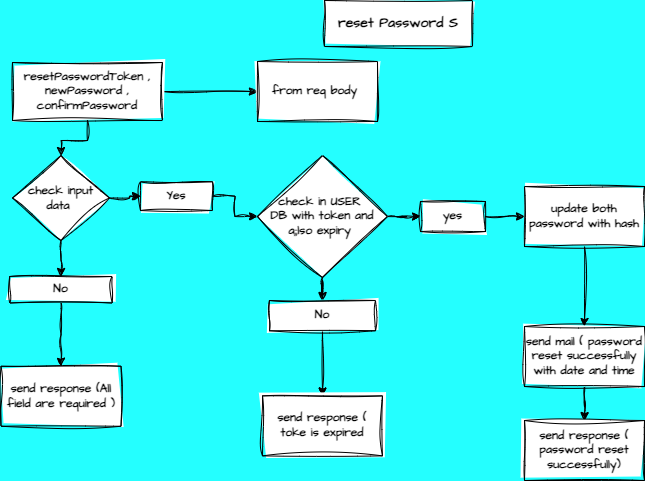

The diagram above was exported from draw.io. Its source (the exported page's mxGraphModel, read from the mxfile embedded in the PNG):
<mxGraphModel dx="1036" dy="606" grid="0" gridSize="10" guides="1" tooltips="1" connect="1" arrows="1" fold="1" page="1" pageScale="1" pageWidth="850" pageHeight="1100" background="#24FFFF" math="0" shadow="0">
  <root>
    <mxCell id="0" />
    <mxCell id="1" parent="0" />
    <mxCell id="wdF-tNgT9VVpy9MLlzpy-1" value="&lt;b&gt;&lt;font style=&quot;font-size: 14px;&quot;&gt;reset Password S&lt;/font&gt;&lt;/b&gt;" style="rounded=0;whiteSpace=wrap;html=1;sketch=1;hachureGap=4;jiggle=2;curveFitting=1;fontFamily=Architects Daughter;fontSource=https%3A%2F%2Ffonts.googleapis.com%2Fcss%3Ffamily%3DArchitects%2BDaughter;" vertex="1" parent="1">
      <mxGeometry x="329" y="15" width="148" height="46" as="geometry" />
    </mxCell>
    <mxCell id="wdF-tNgT9VVpy9MLlzpy-4" value="" style="edgeStyle=orthogonalEdgeStyle;rounded=0;sketch=1;hachureGap=4;jiggle=2;curveFitting=1;orthogonalLoop=1;jettySize=auto;html=1;fontFamily=Architects Daughter;fontSource=https%3A%2F%2Ffonts.googleapis.com%2Fcss%3Ffamily%3DArchitects%2BDaughter;" edge="1" parent="1" source="wdF-tNgT9VVpy9MLlzpy-2" target="wdF-tNgT9VVpy9MLlzpy-3">
      <mxGeometry relative="1" as="geometry" />
    </mxCell>
    <mxCell id="wdF-tNgT9VVpy9MLlzpy-6" value="" style="edgeStyle=orthogonalEdgeStyle;rounded=0;sketch=1;hachureGap=4;jiggle=2;curveFitting=1;orthogonalLoop=1;jettySize=auto;html=1;fontFamily=Architects Daughter;fontSource=https%3A%2F%2Ffonts.googleapis.com%2Fcss%3Ffamily%3DArchitects%2BDaughter;" edge="1" parent="1" source="wdF-tNgT9VVpy9MLlzpy-2" target="wdF-tNgT9VVpy9MLlzpy-5">
      <mxGeometry relative="1" as="geometry" />
    </mxCell>
    <mxCell id="wdF-tNgT9VVpy9MLlzpy-2" value="&lt;b&gt;resetPasswordToken , newPassword , confirmPassword&lt;/b&gt;" style="rounded=0;whiteSpace=wrap;html=1;sketch=1;hachureGap=4;jiggle=2;curveFitting=1;fontFamily=Architects Daughter;fontSource=https%3A%2F%2Ffonts.googleapis.com%2Fcss%3Ffamily%3DArchitects%2BDaughter;" vertex="1" parent="1">
      <mxGeometry x="17" y="77" width="150" height="58" as="geometry" />
    </mxCell>
    <mxCell id="wdF-tNgT9VVpy9MLlzpy-3" value="&lt;b&gt;from req body&amp;nbsp;&lt;/b&gt;" style="whiteSpace=wrap;html=1;fontFamily=Architects Daughter;rounded=0;sketch=1;hachureGap=4;jiggle=2;curveFitting=1;fontSource=https%3A%2F%2Ffonts.googleapis.com%2Fcss%3Ffamily%3DArchitects%2BDaughter;" vertex="1" parent="1">
      <mxGeometry x="262" y="76" width="120" height="60" as="geometry" />
    </mxCell>
    <mxCell id="wdF-tNgT9VVpy9MLlzpy-8" value="" style="edgeStyle=orthogonalEdgeStyle;rounded=0;sketch=1;hachureGap=4;jiggle=2;curveFitting=1;orthogonalLoop=1;jettySize=auto;html=1;fontFamily=Architects Daughter;fontSource=https%3A%2F%2Ffonts.googleapis.com%2Fcss%3Ffamily%3DArchitects%2BDaughter;" edge="1" parent="1" source="wdF-tNgT9VVpy9MLlzpy-5" target="wdF-tNgT9VVpy9MLlzpy-7">
      <mxGeometry relative="1" as="geometry" />
    </mxCell>
    <mxCell id="wdF-tNgT9VVpy9MLlzpy-12" value="" style="edgeStyle=orthogonalEdgeStyle;rounded=0;sketch=1;hachureGap=4;jiggle=2;curveFitting=1;orthogonalLoop=1;jettySize=auto;html=1;fontFamily=Architects Daughter;fontSource=https%3A%2F%2Ffonts.googleapis.com%2Fcss%3Ffamily%3DArchitects%2BDaughter;" edge="1" parent="1" source="wdF-tNgT9VVpy9MLlzpy-5" target="wdF-tNgT9VVpy9MLlzpy-11">
      <mxGeometry relative="1" as="geometry" />
    </mxCell>
    <mxCell id="wdF-tNgT9VVpy9MLlzpy-5" value="&lt;b&gt;check input data&amp;nbsp;&lt;/b&gt;" style="rhombus;whiteSpace=wrap;html=1;fontFamily=Architects Daughter;rounded=0;sketch=1;hachureGap=4;jiggle=2;curveFitting=1;fontSource=https%3A%2F%2Ffonts.googleapis.com%2Fcss%3Ffamily%3DArchitects%2BDaughter;" vertex="1" parent="1">
      <mxGeometry x="17" y="170" width="97" height="85" as="geometry" />
    </mxCell>
    <mxCell id="wdF-tNgT9VVpy9MLlzpy-10" value="" style="edgeStyle=orthogonalEdgeStyle;rounded=0;sketch=1;hachureGap=4;jiggle=2;curveFitting=1;orthogonalLoop=1;jettySize=auto;html=1;fontFamily=Architects Daughter;fontSource=https%3A%2F%2Ffonts.googleapis.com%2Fcss%3Ffamily%3DArchitects%2BDaughter;" edge="1" parent="1" source="wdF-tNgT9VVpy9MLlzpy-7" target="wdF-tNgT9VVpy9MLlzpy-9">
      <mxGeometry relative="1" as="geometry" />
    </mxCell>
    <mxCell id="wdF-tNgT9VVpy9MLlzpy-7" value="&lt;b&gt;No&lt;/b&gt;" style="whiteSpace=wrap;html=1;fontFamily=Architects Daughter;rounded=0;sketch=1;hachureGap=4;jiggle=2;curveFitting=1;fontSource=https%3A%2F%2Ffonts.googleapis.com%2Fcss%3Ffamily%3DArchitects%2BDaughter;" vertex="1" parent="1">
      <mxGeometry x="14.25" y="291" width="102.5" height="26.5" as="geometry" />
    </mxCell>
    <mxCell id="wdF-tNgT9VVpy9MLlzpy-9" value="&lt;b&gt;send response (All field are required )&lt;/b&gt;" style="whiteSpace=wrap;html=1;fontFamily=Architects Daughter;rounded=0;sketch=1;hachureGap=4;jiggle=2;curveFitting=1;fontSource=https%3A%2F%2Ffonts.googleapis.com%2Fcss%3Ffamily%3DArchitects%2BDaughter;" vertex="1" parent="1">
      <mxGeometry x="5.5" y="380.75" width="120" height="60" as="geometry" />
    </mxCell>
    <mxCell id="wdF-tNgT9VVpy9MLlzpy-14" value="" style="edgeStyle=orthogonalEdgeStyle;rounded=0;sketch=1;hachureGap=4;jiggle=2;curveFitting=1;orthogonalLoop=1;jettySize=auto;html=1;fontFamily=Architects Daughter;fontSource=https%3A%2F%2Ffonts.googleapis.com%2Fcss%3Ffamily%3DArchitects%2BDaughter;" edge="1" parent="1" source="wdF-tNgT9VVpy9MLlzpy-11" target="wdF-tNgT9VVpy9MLlzpy-13">
      <mxGeometry relative="1" as="geometry" />
    </mxCell>
    <mxCell id="wdF-tNgT9VVpy9MLlzpy-11" value="&lt;b&gt;Yes&lt;/b&gt;" style="whiteSpace=wrap;html=1;fontFamily=Architects Daughter;rounded=0;sketch=1;hachureGap=4;jiggle=2;curveFitting=1;fontSource=https%3A%2F%2Ffonts.googleapis.com%2Fcss%3Ffamily%3DArchitects%2BDaughter;" vertex="1" parent="1">
      <mxGeometry x="145" y="196.25" width="72" height="28.75" as="geometry" />
    </mxCell>
    <mxCell id="wdF-tNgT9VVpy9MLlzpy-16" value="" style="edgeStyle=orthogonalEdgeStyle;rounded=0;sketch=1;hachureGap=4;jiggle=2;curveFitting=1;orthogonalLoop=1;jettySize=auto;html=1;fontFamily=Architects Daughter;fontSource=https%3A%2F%2Ffonts.googleapis.com%2Fcss%3Ffamily%3DArchitects%2BDaughter;" edge="1" parent="1" source="wdF-tNgT9VVpy9MLlzpy-13" target="wdF-tNgT9VVpy9MLlzpy-15">
      <mxGeometry relative="1" as="geometry" />
    </mxCell>
    <mxCell id="wdF-tNgT9VVpy9MLlzpy-20" value="" style="edgeStyle=orthogonalEdgeStyle;rounded=0;sketch=1;hachureGap=4;jiggle=2;curveFitting=1;orthogonalLoop=1;jettySize=auto;html=1;fontFamily=Architects Daughter;fontSource=https%3A%2F%2Ffonts.googleapis.com%2Fcss%3Ffamily%3DArchitects%2BDaughter;" edge="1" parent="1" source="wdF-tNgT9VVpy9MLlzpy-13" target="wdF-tNgT9VVpy9MLlzpy-19">
      <mxGeometry relative="1" as="geometry" />
    </mxCell>
    <mxCell id="wdF-tNgT9VVpy9MLlzpy-13" value="&lt;b&gt;check in USER&amp;nbsp;&lt;/b&gt;&lt;div&gt;&lt;b&gt;DB with token and a;;lso expiry&amp;nbsp;&lt;/b&gt;&lt;/div&gt;" style="rhombus;whiteSpace=wrap;html=1;fontFamily=Architects Daughter;rounded=0;sketch=1;hachureGap=4;jiggle=2;curveFitting=1;fontSource=https%3A%2F%2Ffonts.googleapis.com%2Fcss%3Ffamily%3DArchitects%2BDaughter;" vertex="1" parent="1">
      <mxGeometry x="262" y="170.01" width="130" height="121.99" as="geometry" />
    </mxCell>
    <mxCell id="wdF-tNgT9VVpy9MLlzpy-18" value="" style="edgeStyle=orthogonalEdgeStyle;rounded=0;sketch=1;hachureGap=4;jiggle=2;curveFitting=1;orthogonalLoop=1;jettySize=auto;html=1;fontFamily=Architects Daughter;fontSource=https%3A%2F%2Ffonts.googleapis.com%2Fcss%3Ffamily%3DArchitects%2BDaughter;" edge="1" parent="1" source="wdF-tNgT9VVpy9MLlzpy-15" target="wdF-tNgT9VVpy9MLlzpy-17">
      <mxGeometry relative="1" as="geometry" />
    </mxCell>
    <mxCell id="wdF-tNgT9VVpy9MLlzpy-15" value="&lt;b&gt;No&lt;/b&gt;" style="whiteSpace=wrap;html=1;fontFamily=Architects Daughter;rounded=0;sketch=1;hachureGap=4;jiggle=2;curveFitting=1;fontSource=https%3A%2F%2Ffonts.googleapis.com%2Fcss%3Ffamily%3DArchitects%2BDaughter;" vertex="1" parent="1">
      <mxGeometry x="274" y="315" width="106" height="30.25" as="geometry" />
    </mxCell>
    <mxCell id="wdF-tNgT9VVpy9MLlzpy-17" value="&lt;b&gt;send response ( toke is expired&lt;/b&gt;" style="whiteSpace=wrap;html=1;fontFamily=Architects Daughter;rounded=0;sketch=1;hachureGap=4;jiggle=2;curveFitting=1;fontSource=https%3A%2F%2Ffonts.googleapis.com%2Fcss%3Ffamily%3DArchitects%2BDaughter;" vertex="1" parent="1">
      <mxGeometry x="267" y="410.375" width="120" height="60" as="geometry" />
    </mxCell>
    <mxCell id="wdF-tNgT9VVpy9MLlzpy-22" value="" style="edgeStyle=orthogonalEdgeStyle;rounded=0;sketch=1;hachureGap=4;jiggle=2;curveFitting=1;orthogonalLoop=1;jettySize=auto;html=1;fontFamily=Architects Daughter;fontSource=https%3A%2F%2Ffonts.googleapis.com%2Fcss%3Ffamily%3DArchitects%2BDaughter;" edge="1" parent="1" source="wdF-tNgT9VVpy9MLlzpy-19" target="wdF-tNgT9VVpy9MLlzpy-21">
      <mxGeometry relative="1" as="geometry" />
    </mxCell>
    <mxCell id="wdF-tNgT9VVpy9MLlzpy-19" value="&lt;b&gt;yes&lt;/b&gt;" style="whiteSpace=wrap;html=1;fontFamily=Architects Daughter;rounded=0;sketch=1;hachureGap=4;jiggle=2;curveFitting=1;fontSource=https%3A%2F%2Ffonts.googleapis.com%2Fcss%3Ffamily%3DArchitects%2BDaughter;" vertex="1" parent="1">
      <mxGeometry x="425" y="216.01" width="65" height="30" as="geometry" />
    </mxCell>
    <mxCell id="wdF-tNgT9VVpy9MLlzpy-24" value="" style="edgeStyle=orthogonalEdgeStyle;rounded=0;sketch=1;hachureGap=4;jiggle=2;curveFitting=1;orthogonalLoop=1;jettySize=auto;html=1;fontFamily=Architects Daughter;fontSource=https%3A%2F%2Ffonts.googleapis.com%2Fcss%3Ffamily%3DArchitects%2BDaughter;" edge="1" parent="1" source="wdF-tNgT9VVpy9MLlzpy-21" target="wdF-tNgT9VVpy9MLlzpy-23">
      <mxGeometry relative="1" as="geometry" />
    </mxCell>
    <mxCell id="wdF-tNgT9VVpy9MLlzpy-21" value="&lt;b&gt;update both password with hash&lt;/b&gt;" style="whiteSpace=wrap;html=1;fontFamily=Architects Daughter;rounded=0;sketch=1;hachureGap=4;jiggle=2;curveFitting=1;fontSource=https%3A%2F%2Ffonts.googleapis.com%2Fcss%3Ffamily%3DArchitects%2BDaughter;" vertex="1" parent="1">
      <mxGeometry x="529" y="201.01" width="120" height="60" as="geometry" />
    </mxCell>
    <mxCell id="wdF-tNgT9VVpy9MLlzpy-26" value="" style="edgeStyle=orthogonalEdgeStyle;rounded=0;sketch=1;hachureGap=4;jiggle=2;curveFitting=1;orthogonalLoop=1;jettySize=auto;html=1;fontFamily=Architects Daughter;fontSource=https%3A%2F%2Ffonts.googleapis.com%2Fcss%3Ffamily%3DArchitects%2BDaughter;" edge="1" parent="1" source="wdF-tNgT9VVpy9MLlzpy-23" target="wdF-tNgT9VVpy9MLlzpy-25">
      <mxGeometry relative="1" as="geometry" />
    </mxCell>
    <mxCell id="wdF-tNgT9VVpy9MLlzpy-23" value="&lt;b&gt;send mail ( password reset successfully with date and time&lt;/b&gt;" style="whiteSpace=wrap;html=1;fontFamily=Architects Daughter;rounded=0;sketch=1;hachureGap=4;jiggle=2;curveFitting=1;fontSource=https%3A%2F%2Ffonts.googleapis.com%2Fcss%3Ffamily%3DArchitects%2BDaughter;" vertex="1" parent="1">
      <mxGeometry x="529" y="341.01" width="120" height="60" as="geometry" />
    </mxCell>
    <mxCell id="wdF-tNgT9VVpy9MLlzpy-25" value="&lt;b&gt;send response ( password reset successfully)&lt;/b&gt;" style="whiteSpace=wrap;html=1;fontFamily=Architects Daughter;rounded=0;sketch=1;hachureGap=4;jiggle=2;curveFitting=1;fontSource=https%3A%2F%2Ffonts.googleapis.com%2Fcss%3Ffamily%3DArchitects%2BDaughter;" vertex="1" parent="1">
      <mxGeometry x="529" y="435" width="120" height="60" as="geometry" />
    </mxCell>
  </root>
</mxGraphModel>